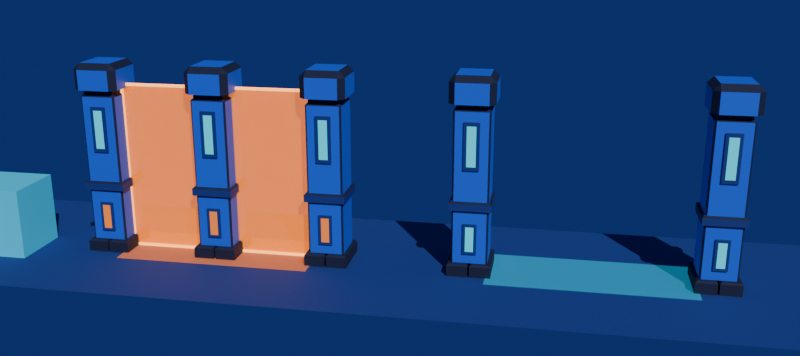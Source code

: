 # Source: core_lock_pillar.blend  (saved by Blender 5.2.45; exported with 4.5.12 LTS)
import bpy
from mathutils import Matrix  # noqa: F401  (used for matrix-valued properties, if any)

bpy.ops.wm.read_factory_settings(use_empty=True)
scene = bpy.context.scene
scene.name = 'Scene'

# ---- collections
col_pillar = bpy.data.collections.new('Pillar'); scene.collection.children.link(col_pillar)
col_preview = bpy.data.collections.new('Preview'); scene.collection.children.link(col_preview)

# ---- materials (node trees are filled in below, after node groups)
mat_pillar_navy = bpy.data.materials.new('Pillar_Navy')
mat_pillar_blue = bpy.data.materials.new('Pillar_Blue')
mat_pillar_frame = bpy.data.materials.new('Pillar_Frame')
mat_pillar_cyan = bpy.data.materials.new('Pillar_Cyan')
mat_pillar_orange = bpy.data.materials.new('Pillar_Orange')
mat_preview_barrier = bpy.data.materials.new('Preview_Barrier')
mat_preview_barrier.surface_render_method = 'BLENDED'
mat_preview_barrier.blend_method = 'BLEND'
mat_preview_barrierline = bpy.data.materials.new('Preview_BarrierLine')
mat_preview_floorglow_closed = bpy.data.materials.new('Preview_FloorGlow_closed')
mat_preview_floorglow_closed.surface_render_method = 'BLENDED'
mat_preview_floorglow_closed.blend_method = 'BLEND'
mat_preview_orange_open = bpy.data.materials.new('Preview_Orange_open')
mat_preview_floorglow_open = bpy.data.materials.new('Preview_FloorGlow_open')
mat_preview_floorglow_open.surface_render_method = 'BLENDED'
mat_preview_floorglow_open.blend_method = 'BLEND'
mat_preview_floor = bpy.data.materials.new('Preview_Floor')
mat_preview_cubitref = bpy.data.materials.new('Preview_CubitRef')

# ---- material node trees
mat_pillar_navy.use_nodes = True; mat_pillar_navy.node_tree.nodes.clear()
_N = mat_pillar_navy.node_tree.nodes; _L = mat_pillar_navy.node_tree.links
n0 = _N.new('ShaderNodeBsdfPrincipled'); n0.name = 'Principled BSDF'; n0.location = (-200, 100)
n0.inputs[0].default_value = (0.003677, 0.008568, 0.03955, 1.0)
n0.inputs[2].default_value = 0.8
n0.inputs[10].default_value = 0.005
n0.inputs[27].default_value = (0.0, 0.0, 0.0, 1.0)
n1 = _N.new('ShaderNodeOutputMaterial'); n1.name = 'Material Output'; n1.location = (200, 100)
_L.new(n0.outputs[0], n1.inputs[0])
n1.is_active_output = True
mat_pillar_blue.use_nodes = True; mat_pillar_blue.node_tree.nodes.clear()
_N = mat_pillar_blue.node_tree.nodes; _L = mat_pillar_blue.node_tree.links
n0 = _N.new('ShaderNodeBsdfPrincipled'); n0.name = 'Principled BSDF'; n0.location = (-200, 100)
n0.inputs[0].default_value = (0.0185, 0.1248, 0.8308, 1.0)
n0.inputs[1].default_value = 0.1
n0.inputs[2].default_value = 0.55
n0.inputs[10].default_value = 0.005
n0.inputs[27].default_value = (0.0, 0.0, 0.0, 1.0)
n1 = _N.new('ShaderNodeOutputMaterial'); n1.name = 'Material Output'; n1.location = (200, 100)
_L.new(n0.outputs[0], n1.inputs[0])
n1.is_active_output = True
mat_pillar_frame.use_nodes = True; mat_pillar_frame.node_tree.nodes.clear()
_N = mat_pillar_frame.node_tree.nodes; _L = mat_pillar_frame.node_tree.links
n0 = _N.new('ShaderNodeBsdfPrincipled'); n0.name = 'Principled BSDF'; n0.location = (-200, 100)
n0.inputs[0].default_value = (0.008023, 0.02956, 0.1946, 1.0)
n0.inputs[2].default_value = 0.7
n0.inputs[10].default_value = 0.005
n0.inputs[27].default_value = (0.0, 0.0, 0.0, 1.0)
n1 = _N.new('ShaderNodeOutputMaterial'); n1.name = 'Material Output'; n1.location = (200, 100)
_L.new(n0.outputs[0], n1.inputs[0])
n1.is_active_output = True
mat_pillar_cyan.use_nodes = True; mat_pillar_cyan.node_tree.nodes.clear()
_N = mat_pillar_cyan.node_tree.nodes; _L = mat_pillar_cyan.node_tree.links
n0 = _N.new('ShaderNodeBsdfPrincipled'); n0.name = 'Principled BSDF'; n0.location = (-200, 100)
n0.inputs[0].default_value = (0.003677, 0.008568, 0.03955, 1.0)
n0.inputs[10].default_value = 0.005
n0.inputs[27].default_value = (0.02624, 0.7605, 1.0, 1.0)
n0.inputs[28].default_value = 1.0
n1 = _N.new('ShaderNodeOutputMaterial'); n1.name = 'Material Output'; n1.location = (200, 100)
_L.new(n0.outputs[0], n1.inputs[0])
n1.is_active_output = True
mat_pillar_orange.use_nodes = True; mat_pillar_orange.node_tree.nodes.clear()
_N = mat_pillar_orange.node_tree.nodes; _L = mat_pillar_orange.node_tree.links
n0 = _N.new('ShaderNodeBsdfPrincipled'); n0.name = 'Principled BSDF'; n0.location = (-200, 100)
n0.inputs[0].default_value = (0.003677, 0.008568, 0.03955, 1.0)
n0.inputs[10].default_value = 0.005
n0.inputs[27].default_value = (1.0, 0.2542, 0.0137, 1.0)
n0.inputs[28].default_value = 1.0
n1 = _N.new('ShaderNodeOutputMaterial'); n1.name = 'Material Output'; n1.location = (200, 100)
_L.new(n0.outputs[0], n1.inputs[0])
n1.is_active_output = True
mat_preview_barrier.use_nodes = True; mat_preview_barrier.node_tree.nodes.clear()
_N = mat_preview_barrier.node_tree.nodes; _L = mat_preview_barrier.node_tree.links
n0 = _N.new('ShaderNodeBsdfPrincipled'); n0.name = 'Principled BSDF'; n0.location = (-200, 100)
n0.inputs[0].default_value = (1.0, 0.2542, 0.0137, 1.0)
n0.inputs[4].default_value = 0.4
n0.inputs[10].default_value = 0.005
n0.inputs[27].default_value = (1.0, 0.2542, 0.0137, 1.0)
n0.inputs[28].default_value = 1.2
n1 = _N.new('ShaderNodeOutputMaterial'); n1.name = 'Material Output'; n1.location = (200, 100)
_L.new(n0.outputs[0], n1.inputs[0])
n1.is_active_output = True
mat_preview_barrierline.use_nodes = True; mat_preview_barrierline.node_tree.nodes.clear()
_N = mat_preview_barrierline.node_tree.nodes; _L = mat_preview_barrierline.node_tree.links
n0 = _N.new('ShaderNodeBsdfPrincipled'); n0.name = 'Principled BSDF'; n0.location = (-200, 100)
n0.inputs[0].default_value = (1.0, 0.2542, 0.0137, 1.0)
n0.inputs[10].default_value = 0.005
n0.inputs[27].default_value = (1.0, 0.4397, 0.1022, 1.0)
n0.inputs[28].default_value = 2.5
n1 = _N.new('ShaderNodeOutputMaterial'); n1.name = 'Material Output'; n1.location = (200, 100)
_L.new(n0.outputs[0], n1.inputs[0])
n1.is_active_output = True
mat_preview_floorglow_closed.use_nodes = True; mat_preview_floorglow_closed.node_tree.nodes.clear()
_N = mat_preview_floorglow_closed.node_tree.nodes; _L = mat_preview_floorglow_closed.node_tree.links
n0 = _N.new('ShaderNodeBsdfPrincipled'); n0.name = 'Principled BSDF'; n0.location = (-200, 100)
n0.inputs[0].default_value = (1.0, 0.2542, 0.0137, 1.0)
n0.inputs[4].default_value = 0.35
n0.inputs[10].default_value = 0.005
n0.inputs[27].default_value = (1.0, 0.2542, 0.0137, 1.0)
n0.inputs[28].default_value = 1.0
n1 = _N.new('ShaderNodeOutputMaterial'); n1.name = 'Material Output'; n1.location = (200, 100)
_L.new(n0.outputs[0], n1.inputs[0])
n1.is_active_output = True
mat_preview_orange_open.use_nodes = True; mat_preview_orange_open.node_tree.nodes.clear()
_N = mat_preview_orange_open.node_tree.nodes; _L = mat_preview_orange_open.node_tree.links
n0 = _N.new('ShaderNodeBsdfPrincipled'); n0.name = 'Principled BSDF'; n0.location = (-200, 100)
n0.inputs[0].default_value = (0.003677, 0.008568, 0.03955, 1.0)
n0.inputs[10].default_value = 0.005
n0.inputs[27].default_value = (0.02624, 0.7605, 1.0, 1.0)
n0.inputs[28].default_value = 1.0
n1 = _N.new('ShaderNodeOutputMaterial'); n1.name = 'Material Output'; n1.location = (200, 100)
_L.new(n0.outputs[0], n1.inputs[0])
n1.is_active_output = True
mat_preview_floorglow_open.use_nodes = True; mat_preview_floorglow_open.node_tree.nodes.clear()
_N = mat_preview_floorglow_open.node_tree.nodes; _L = mat_preview_floorglow_open.node_tree.links
n0 = _N.new('ShaderNodeBsdfPrincipled'); n0.name = 'Principled BSDF'; n0.location = (-200, 100)
n0.inputs[0].default_value = (0.02624, 0.7605, 1.0, 1.0)
n0.inputs[4].default_value = 0.18
n0.inputs[10].default_value = 0.005
n0.inputs[27].default_value = (0.02624, 0.7605, 1.0, 1.0)
n0.inputs[28].default_value = 1.0
n1 = _N.new('ShaderNodeOutputMaterial'); n1.name = 'Material Output'; n1.location = (200, 100)
_L.new(n0.outputs[0], n1.inputs[0])
n1.is_active_output = True
mat_preview_floor.use_nodes = True; mat_preview_floor.node_tree.nodes.clear()
_N = mat_preview_floor.node_tree.nodes; _L = mat_preview_floor.node_tree.links
n0 = _N.new('ShaderNodeBsdfPrincipled'); n0.name = 'Principled BSDF'; n0.location = (-200, 100)
n0.inputs[0].default_value = (0.01096, 0.04231, 0.2346, 1.0)
n0.inputs[2].default_value = 0.8
n0.inputs[10].default_value = 0.005
n0.inputs[27].default_value = (0.0, 0.0, 0.0, 1.0)
n1 = _N.new('ShaderNodeOutputMaterial'); n1.name = 'Material Output'; n1.location = (200, 100)
_L.new(n0.outputs[0], n1.inputs[0])
n1.is_active_output = True
mat_preview_cubitref.use_nodes = True; mat_preview_cubitref.node_tree.nodes.clear()
_N = mat_preview_cubitref.node_tree.nodes; _L = mat_preview_cubitref.node_tree.links
n0 = _N.new('ShaderNodeBsdfPrincipled'); n0.name = 'Principled BSDF'; n0.location = (-200, 100)
n0.inputs[0].default_value = (0.02624, 0.7605, 1.0, 1.0)
n0.inputs[2].default_value = 0.6
n0.inputs[10].default_value = 0.005
n0.inputs[27].default_value = (0.0, 0.0, 0.0, 1.0)
n1 = _N.new('ShaderNodeOutputMaterial'); n1.name = 'Material Output'; n1.location = (200, 100)
_L.new(n0.outputs[0], n1.inputs[0])
n1.is_active_output = True

# ---- world
world_pillarworld = bpy.data.worlds.new('PillarWorld'); scene.world = world_pillarworld
world_pillarworld.use_nodes = True; world_pillarworld.node_tree.nodes.clear()
_N = world_pillarworld.node_tree.nodes; _L = world_pillarworld.node_tree.links
n0 = _N.new('ShaderNodeBackground'); n0.name = 'Background'; n0.location = (-200, 100)
n0.inputs[0].default_value = (0.01033, 0.02843, 0.147, 1.0)
n1 = _N.new('ShaderNodeOutputWorld'); n1.name = 'World Output'; n1.location = (200, 100)
_L.new(n0.outputs[0], n1.inputs[0])
n1.is_active_output = True

# ---- cameras
cam_previewcam = bpy.data.cameras.new('PreviewCam')
cam_previewcam.lens = 40.0

# ---- lights
light_previewsun = bpy.data.lights.new('PreviewSun', 'SUN')
light_previewsun.energy = 3.0

# ---- meshes
me_pillar_body = bpy.data.meshes.new('Pillar_Body')
me_pillar_body.from_pydata([(-0.24, -0.28, 0.0), (0.17, 0.19, 1.9), (-0.24, 0.28, 0.0), (0.01, 0.28, 0.0), (-0.01, -0.28, 0.0), (0.23, 0.25, 0.74), (-0.01, 0.28, 0.0), (0.01, -0.28, 0.0), (-0.22, -0.26, 0.14), (-0.24, -0.28, 0.12), (-0.22, 0.26, 0.14), (-0.24, 0.28, 0.12), (-0.03, -0.26, 0.14), (-0.01, -0.28, 0.12), (-0.03, 0.26, 0.14), (-0.01, 0.28, 0.12), (0.24, -0.28, 0.0), (0.17, 0.19, 1.84), (0.24, 0.28, 0.0), (0.23, -0.25, 0.74), (0.03, 0.26, 0.14), (0.01, 0.28, 0.12), (0.03, -0.26, 0.14), (0.01, -0.28, 0.12), (0.22, -0.26, 0.14), (0.24, -0.28, 0.12), (0.22, 0.26, 0.14), (0.24, 0.28, 0.12), (0.17, -0.19, 1.9), (-0.23, 0.25, 0.74), (0.17, -0.19, 1.84), (-0.23, -0.25, 0.74), (-0.18, 0.2, 0.74), (-0.18, 0.22, 0.72), (-0.2, 0.2, 0.72), (-0.2, 0.2, 0.14), (-0.18, 0.22, 0.14), (-0.18, -0.22, 0.72), (-0.18, -0.2, 0.74), (-0.2, -0.2, 0.72), (-0.18, -0.22, 0.14), (-0.2, -0.2, 0.14), (0.2, -0.2, 0.14), (0.18, -0.22, 0.14), (0.18, -0.2, 0.74), (0.18, -0.22, 0.72), (0.2, -0.2, 0.72), (0.18, 0.22, 0.14), (0.2, 0.2, 0.14), (0.18, 0.2, 0.74), (0.2, 0.2, 0.72), (0.18, 0.22, 0.72), (0.21, 0.23, 0.84), (0.23, 0.25, 0.82), (0.21, -0.23, 0.84), (0.23, -0.25, 0.82), (-0.21, 0.23, 0.84), (-0.23, 0.25, 0.82), (-0.21, -0.23, 0.84), (-0.23, -0.25, 0.82), (-0.17, 0.19, 1.9), (-0.17, 0.19, 1.84), (-0.17, -0.19, 1.9), (-0.17, -0.19, 1.84), (-0.18, 0.2, 1.84), (-0.18, 0.22, 1.82), (-0.2, 0.2, 1.82), (-0.2, 0.2, 0.84), (-0.18, 0.22, 0.84), (-0.18, -0.22, 1.82), (-0.18, -0.2, 1.84), (-0.2, -0.2, 1.82), (-0.18, -0.22, 0.84), (-0.2, -0.2, 0.84), (0.2, -0.2, 0.84), (0.18, -0.22, 0.84), (0.18, -0.2, 1.84), (0.18, -0.22, 1.82), (0.2, -0.2, 1.82), (0.18, 0.22, 0.84), (0.2, 0.2, 0.84), (0.18, 0.2, 1.84), (0.2, 0.2, 1.82), (0.18, 0.22, 1.82), (0.075, 0.24, 0.59), (0.075, 0.24, 0.25), (0.075, -0.24, 0.59), (0.075, -0.24, 0.25), (-0.075, 0.24, 0.59), (-0.075, 0.24, 0.25), (-0.075, -0.24, 0.59), (-0.075, -0.24, 0.25), (-0.18, -0.28, 1.9), (-0.25, -0.21, 1.9), (-0.18, -0.28, 2.13), (-0.18, -0.21, 2.2), (-0.25, -0.21, 2.13), (-0.25, 0.21, 1.9), (-0.18, 0.28, 1.9), (-0.18, 0.21, 2.2), (-0.18, 0.28, 2.13), (-0.25, 0.21, 2.13), (0.25, -0.21, 1.9), (0.18, -0.28, 1.9), (0.18, -0.21, 2.2), (0.18, -0.28, 2.13), (0.25, -0.21, 2.13), (0.18, 0.28, 1.9), (0.25, 0.21, 1.9), (0.18, 0.21, 2.2), (0.25, 0.21, 2.13), (0.18, 0.28, 2.13), (-0.085, -0.24, 1.19), (-0.085, -0.24, 1.71), (-0.085, 0.24, 1.19), (-0.085, 0.24, 1.71), (0.085, -0.24, 1.19), (0.085, -0.24, 1.71), (0.085, 0.24, 1.19), (0.085, 0.24, 1.71)], [], [(61, 60, 1, 17), (3, 18, 16, 7), (30, 28, 62, 63), (29, 5, 19, 31), (2, 6, 4, 0), (63, 62, 60, 61), (8, 10, 11, 9), (10, 14, 15, 11), (14, 12, 13, 15), (12, 8, 9, 13), (4, 13, 9, 0), (0, 9, 11, 2), (14, 10, 8, 12), (2, 11, 15, 6), (6, 15, 13, 4), (61, 17, 30, 63), (22, 20, 21, 23), (20, 26, 27, 21), (26, 24, 25, 27), (24, 22, 23, 25), (26, 20, 22, 24), (7, 23, 21, 3), (3, 21, 27, 18), (16, 25, 23, 7), (18, 27, 25, 16), (1, 60, 62, 28), (32, 33, 34), (37, 38, 39), (44, 45, 46), (49, 50, 51), (50, 48, 47, 51), (32, 49, 51, 33), (38, 32, 34, 39), (40, 37, 39, 41), (33, 36, 35, 34), (49, 44, 46, 50), (45, 43, 42, 46), (44, 38, 37, 45), (49, 32, 38, 44), (41, 39, 34, 35), (36, 33, 51, 47), (35, 36, 47, 48, 42, 43, 40, 41), (43, 45, 37, 40), (48, 50, 46, 42), (52, 54, 55, 53), (54, 58, 59, 55), (58, 56, 57, 59), (56, 52, 53, 57), (52, 56, 58, 54), (29, 57, 53, 5), (5, 53, 55, 19), (19, 55, 59, 31), (31, 59, 57, 29), (17, 1, 28, 30), (64, 65, 66), (69, 70, 71), (76, 77, 78), (81, 82, 83), (64, 81, 83, 65), (72, 69, 71, 73), (65, 68, 67, 66), (82, 80, 79, 83), (70, 64, 66, 71), (81, 76, 78, 82), (77, 75, 74, 78), (76, 70, 69, 77), (81, 64, 70, 76), (73, 71, 66, 67), (68, 65, 83, 79), (67, 68, 79, 80, 74, 75, 72, 73), (75, 77, 69, 72), (80, 82, 78, 74), (85, 84, 86, 87), (91, 90, 88, 89), (84, 88, 90, 86), (89, 85, 87, 91), (87, 86, 90, 91), (89, 88, 84, 85), (94, 95, 96), (99, 100, 101), (104, 105, 106), (109, 110, 111), (92, 94, 96, 93), (95, 99, 101, 96), (100, 98, 97, 101), (99, 109, 111, 100), (110, 108, 107, 111), (109, 104, 106, 110), (105, 103, 102, 106), (104, 95, 94, 105), (97, 98, 107, 108, 102, 103, 92, 93), (93, 96, 101, 97), (103, 105, 94, 92), (109, 99, 95, 104), (98, 100, 111, 107), (108, 110, 106, 102), (112, 113, 115, 114), (114, 115, 119, 118), (118, 119, 117, 116), (116, 117, 113, 112), (114, 118, 116, 112), (119, 115, 113, 117)])
me_pillar_body.polygons.foreach_set('material_index', [0, 0, 0, 2, 0, 0, 0, 0, 0, 0, 0, 0, 0, 0, 0, 0, 0, 0, 0, 0, 0, 0, 0, 0, 0, 0, 0, 0, 0, 0, 0, 0, 0, 0, 0, 0, 0, 0, 1, 1, 1, 1, 1, 1, 0, 0, 0, 0, 2, 2, 2, 2, 2, 0, 0, 0, 0, 0, 0, 0, 0, 0, 0, 0, 0, 0, 1, 1, 1, 1, 1, 1, 2, 2, 2, 2, 2, 2, 0, 0, 0, 0, 0, 0, 0, 0, 0, 0, 0, 0, 1, 1, 1, 1, 1, 1, 2, 2, 2, 2, 2, 2])
me_pillar_body.materials.append(mat_pillar_navy)
me_pillar_body.materials.append(mat_pillar_blue)
me_pillar_body.materials.append(mat_pillar_frame)
me_pillar_body.update()
me_pillar_windows = bpy.data.meshes.new('Pillar_Windows')
me_pillar_windows.from_pydata([(-0.045, -0.2415, 0.28), (0.045, -0.2415, 0.28), (0.045, -0.2415, 0.56), (-0.045, -0.2415, 0.56), (-0.05, -0.2415, 1.23), (0.05, -0.2415, 1.23), (0.05, -0.2415, 1.67), (-0.05, -0.2415, 1.67), (-0.045, 0.2415, 0.56), (0.045, 0.2415, 0.56), (0.045, 0.2415, 0.28), (-0.045, 0.2415, 0.28), (-0.05, 0.2415, 1.67), (0.05, 0.2415, 1.67), (0.05, 0.2415, 1.23), (-0.05, 0.2415, 1.23)], [], [(0, 1, 2, 3), (4, 5, 6, 7), (8, 9, 10, 11), (12, 13, 14, 15)])
me_pillar_windows.polygons.foreach_set('material_index', [1, 0, 1, 0])
me_pillar_windows.materials.append(mat_pillar_cyan)
me_pillar_windows.materials.append(mat_pillar_orange)
me_pillar_windows.update()
me_door_closed_barrier = bpy.data.meshes.new('Door_closed_barrier')
me_door_closed_barrier.from_pydata([(-1.12, -0.01, 0.0), (-1.12, -0.01, 1.95), (-1.12, 0.01, 0.0), (-1.12, 0.01, 1.95), (1.12, -0.01, 0.0), (1.12, -0.01, 1.95), (1.12, 0.01, 0.0), (1.12, 0.01, 1.95)], [], [(0, 1, 3, 2), (2, 3, 7, 6), (6, 7, 5, 4), (4, 5, 1, 0), (2, 6, 4, 0), (7, 3, 1, 5)])
me_door_closed_barrier.materials.append(mat_preview_barrier)
me_door_closed_barrier.update()
me_door_closed_edge = bpy.data.meshes.new('Door_closed_edge')
me_door_closed_edge.from_pydata([(-1.12, -0.0125, 0.0), (-1.12, -0.0125, 0.03), (-1.12, 0.0125, 0.0), (-1.12, 0.0125, 0.03), (1.12, -0.0125, 0.0), (1.12, -0.0125, 0.03), (1.12, 0.0125, 0.0), (1.12, 0.0125, 0.03)], [], [(0, 1, 3, 2), (2, 3, 7, 6), (6, 7, 5, 4), (4, 5, 1, 0), (2, 6, 4, 0), (7, 3, 1, 5)])
me_door_closed_edge.materials.append(mat_preview_barrierline)
me_door_closed_edge.update()
me_door_closed_edge_001 = bpy.data.meshes.new('Door_closed_edge.001')
me_door_closed_edge_001.from_pydata([(-1.12, -0.0125, 1.92), (-1.12, -0.0125, 1.95), (-1.12, 0.0125, 1.92), (-1.12, 0.0125, 1.95), (1.12, -0.0125, 1.92), (1.12, -0.0125, 1.95), (1.12, 0.0125, 1.92), (1.12, 0.0125, 1.95)], [], [(0, 1, 3, 2), (2, 3, 7, 6), (6, 7, 5, 4), (4, 5, 1, 0), (2, 6, 4, 0), (7, 3, 1, 5)])
me_door_closed_edge_001.materials.append(mat_preview_barrierline)
me_door_closed_edge_001.update()
me_door_closed_edge_002 = bpy.data.meshes.new('Door_closed_edge.002')
me_door_closed_edge_002.from_pydata([(-1.12, -0.0125, 0.0), (-1.12, -0.0125, 1.95), (-1.12, 0.0125, 0.0), (-1.12, 0.0125, 1.95), (-1.09, -0.0125, 0.0), (-1.09, -0.0125, 1.95), (-1.09, 0.0125, 0.0), (-1.09, 0.0125, 1.95)], [], [(0, 1, 3, 2), (2, 3, 7, 6), (6, 7, 5, 4), (4, 5, 1, 0), (2, 6, 4, 0), (7, 3, 1, 5)])
me_door_closed_edge_002.materials.append(mat_preview_barrierline)
me_door_closed_edge_002.update()
me_door_closed_edge_003 = bpy.data.meshes.new('Door_closed_edge.003')
me_door_closed_edge_003.from_pydata([(1.09, -0.0125, 0.0), (1.09, -0.0125, 1.95), (1.09, 0.0125, 0.0), (1.09, 0.0125, 1.95), (1.12, -0.0125, 0.0), (1.12, -0.0125, 1.95), (1.12, 0.0125, 0.0), (1.12, 0.0125, 1.95)], [], [(0, 1, 3, 2), (2, 3, 7, 6), (6, 7, 5, 4), (4, 5, 1, 0), (2, 6, 4, 0), (7, 3, 1, 5)])
me_door_closed_edge_003.materials.append(mat_preview_barrierline)
me_door_closed_edge_003.update()
me_door_closed_floorglow = bpy.data.meshes.new('Door_closed_floorglow')
me_door_closed_floorglow.from_pydata([(-1.12, -0.45, 0.003), (1.12, -0.45, 0.003), (1.12, 0.45, 0.003), (-1.12, 0.45, 0.003)], [], [(0, 1, 2, 3)])
me_door_closed_floorglow.materials.append(mat_preview_floorglow_closed)
me_door_closed_floorglow.update()
me_pillar_windows_open = bpy.data.meshes.new('Pillar_Windows_open')
me_pillar_windows_open.from_pydata([(-0.045, -0.2415, 0.28), (0.045, -0.2415, 0.28), (0.045, -0.2415, 0.56), (-0.045, -0.2415, 0.56), (-0.05, -0.2415, 1.23), (0.05, -0.2415, 1.23), (0.05, -0.2415, 1.67), (-0.05, -0.2415, 1.67), (-0.045, 0.2415, 0.56), (0.045, 0.2415, 0.56), (0.045, 0.2415, 0.28), (-0.045, 0.2415, 0.28), (-0.05, 0.2415, 1.67), (0.05, 0.2415, 1.67), (0.05, 0.2415, 1.23), (-0.05, 0.2415, 1.23)], [], [(0, 1, 2, 3), (4, 5, 6, 7), (8, 9, 10, 11), (12, 13, 14, 15)])
me_pillar_windows_open.polygons.foreach_set('material_index', [1, 0, 1, 0])
me_pillar_windows_open.materials.append(mat_pillar_cyan)
me_pillar_windows_open.materials.append(mat_preview_orange_open)
me_pillar_windows_open.update()
me_door_open_floorglow = bpy.data.meshes.new('Door_open_floorglow')
me_door_open_floorglow.from_pydata([(-1.12, -0.45, 0.003), (1.12, -0.45, 0.003), (1.12, 0.45, 0.003), (-1.12, 0.45, 0.003)], [], [(0, 1, 2, 3)])
me_door_open_floorglow.materials.append(mat_preview_floorglow_open)
me_door_open_floorglow.update()
me_preview_floor = bpy.data.meshes.new('Preview_Floor')
me_preview_floor.from_pydata([(-3.2, -1.4, -0.002), (7.4, -1.4, -0.002), (7.4, 1.4, -0.002), (-3.2, 1.4, -0.002)], [], [(0, 1, 2, 3)])
me_preview_floor.materials.append(mat_preview_floor)
me_preview_floor.update()
me_preview_cubitref = bpy.data.meshes.new('Preview_CubitRef')
me_preview_cubitref.from_pydata([(-0.35, -0.35, 0.0), (-0.35, -0.35, 0.8), (-0.35, 0.35, 0.0), (-0.35, 0.35, 0.8), (0.35, -0.35, 0.0), (0.35, -0.35, 0.8), (0.35, 0.35, 0.0), (0.35, 0.35, 0.8)], [], [(0, 1, 3, 2), (2, 3, 7, 6), (6, 7, 5, 4), (4, 5, 1, 0), (2, 6, 4, 0), (7, 3, 1, 5)])
me_preview_cubitref.materials.append(mat_preview_cubitref)
me_preview_cubitref.update()

# ---- objects
ob_corelockpillar = bpy.data.objects.new('CoreLockPillar', None)
ob_pillar_body = bpy.data.objects.new('Pillar_Body', me_pillar_body)
ob_pillar_windows = bpy.data.objects.new('Pillar_Windows', me_pillar_windows)
ob_door_closed = bpy.data.objects.new('Door_closed', None)
ob_door_closed_l = bpy.data.objects.new('Door_closed_L', me_pillar_body)
ob_door_closed_lwin = bpy.data.objects.new('Door_closed_Lwin', me_pillar_windows)
ob_door_closed_r = bpy.data.objects.new('Door_closed_R', me_pillar_body)
ob_door_closed_rwin = bpy.data.objects.new('Door_closed_Rwin', me_pillar_windows)
ob_door_closed_barrier = bpy.data.objects.new('Door_closed_barrier', me_door_closed_barrier)
ob_door_closed_edge = bpy.data.objects.new('Door_closed_edge', me_door_closed_edge)
ob_door_closed_edge_001 = bpy.data.objects.new('Door_closed_edge.001', me_door_closed_edge_001)
ob_door_closed_edge_002 = bpy.data.objects.new('Door_closed_edge.002', me_door_closed_edge_002)
ob_door_closed_edge_003 = bpy.data.objects.new('Door_closed_edge.003', me_door_closed_edge_003)
ob_door_closed_floorglow = bpy.data.objects.new('Door_closed_floorglow', me_door_closed_floorglow)
ob_door_open = bpy.data.objects.new('Door_open', None)
ob_door_open_l = bpy.data.objects.new('Door_open_L', me_pillar_body)
ob_door_open_lwin = bpy.data.objects.new('Door_open_Lwin', me_pillar_windows_open)
ob_door_open_r = bpy.data.objects.new('Door_open_R', me_pillar_body)
ob_door_open_rwin = bpy.data.objects.new('Door_open_Rwin', me_pillar_windows_open)
ob_door_open_floorglow = bpy.data.objects.new('Door_open_floorglow', me_door_open_floorglow)
ob_preview_floor = bpy.data.objects.new('Preview_Floor', me_preview_floor)
ob_preview_cubitref = bpy.data.objects.new('Preview_CubitRef', me_preview_cubitref)
ob_previewcam = bpy.data.objects.new('PreviewCam', cam_previewcam)
ob_previewsun = bpy.data.objects.new('PreviewSun', light_previewsun)

# ---- transforms, parenting, visibility, modifiers, constraints
ob_corelockpillar.location = (0.0, 0.0, 0.0)
ob_pillar_body.parent = ob_corelockpillar
ob_pillar_body.location = (0.0, 0.0, 0.0)
ob_pillar_windows.parent = ob_corelockpillar
ob_pillar_windows.location = (0.0, 0.0, 0.0)
ob_door_closed.location = (0.0, 0.0, 0.0)
ob_door_closed_l.parent = ob_door_closed
ob_door_closed_l.location = (-1.3, 0.0, 0.0)
ob_door_closed_lwin.parent = ob_door_closed
ob_door_closed_lwin.location = (-1.3, 0.0, 0.0)
ob_door_closed_r.parent = ob_door_closed
ob_door_closed_r.location = (1.3, 0.0, 0.0)
ob_door_closed_r.rotation_euler = (0.0, 0.0, 3.142)
ob_door_closed_rwin.parent = ob_door_closed
ob_door_closed_rwin.location = (1.3, 0.0, 0.0)
ob_door_closed_rwin.rotation_euler = (0.0, 0.0, 3.142)
ob_door_closed_barrier.parent = ob_door_closed
ob_door_closed_barrier.location = (0.0, 0.0, 0.0)
ob_door_closed_edge.parent = ob_door_closed
ob_door_closed_edge.location = (0.0, 0.0, 0.0)
ob_door_closed_edge_001.parent = ob_door_closed
ob_door_closed_edge_001.location = (0.0, 0.0, 0.0)
ob_door_closed_edge_002.parent = ob_door_closed
ob_door_closed_edge_002.location = (0.0, 0.0, 0.0)
ob_door_closed_edge_003.parent = ob_door_closed
ob_door_closed_edge_003.location = (0.0, 0.0, 0.0)
ob_door_closed_floorglow.parent = ob_door_closed
ob_door_closed_floorglow.location = (0.0, 0.0, 0.0)
ob_door_open.location = (4.2, 0.0, 0.0)
ob_door_open_l.parent = ob_door_open
ob_door_open_l.location = (-1.3, 0.0, 0.0)
ob_door_open_lwin.parent = ob_door_open
ob_door_open_lwin.location = (-1.3, 0.0, 0.0)
ob_door_open_r.parent = ob_door_open
ob_door_open_r.location = (1.3, 0.0, 0.0)
ob_door_open_r.rotation_euler = (0.0, 0.0, 3.142)
ob_door_open_rwin.parent = ob_door_open
ob_door_open_rwin.location = (1.3, 0.0, 0.0)
ob_door_open_rwin.rotation_euler = (0.0, 0.0, 3.142)
ob_door_open_floorglow.parent = ob_door_open
ob_door_open_floorglow.location = (0.0, 0.0, 0.0)
ob_preview_floor.location = (0.0, 0.0, 0.0)
ob_preview_cubitref.location = (-2.5, -0.3, 0.0)
ob_previewcam.location = (3.8, -9.2, 3.8)
ob_previewcam.rotation_euler = (1.28, 1.325e-08, 0.1827)
ob_previewsun.location = (0.0, 0.0, 4.0)
ob_previewsun.rotation_euler = (0.8727, 0.0, 0.5236)

# ---- collection membership
col_pillar.objects.link(ob_corelockpillar)
col_pillar.objects.link(ob_pillar_body)
col_pillar.objects.link(ob_pillar_windows)
col_preview.objects.link(ob_door_closed)
col_preview.objects.link(ob_door_closed_l)
col_preview.objects.link(ob_door_closed_lwin)
col_preview.objects.link(ob_door_closed_r)
col_preview.objects.link(ob_door_closed_rwin)
col_preview.objects.link(ob_door_closed_barrier)
col_preview.objects.link(ob_door_closed_edge)
col_preview.objects.link(ob_door_closed_edge_001)
col_preview.objects.link(ob_door_closed_edge_002)
col_preview.objects.link(ob_door_closed_edge_003)
col_preview.objects.link(ob_door_closed_floorglow)
col_preview.objects.link(ob_door_open)
col_preview.objects.link(ob_door_open_l)
col_preview.objects.link(ob_door_open_lwin)
col_preview.objects.link(ob_door_open_r)
col_preview.objects.link(ob_door_open_rwin)
col_preview.objects.link(ob_door_open_floorglow)
col_preview.objects.link(ob_preview_floor)
col_preview.objects.link(ob_preview_cubitref)
col_preview.objects.link(ob_previewcam)
col_preview.objects.link(ob_previewsun)

# ---- scene / render settings (as saved in the file)
scene.camera = ob_previewcam
scene.frame_start = 1; scene.frame_end = 250; scene.frame_set(1)
scene.render.engine = 'BLENDER_EEVEE_NEXT'
scene.render.resolution_x = 1800
scene.render.resolution_y = 800
scene.render.bake_bias = 0.0
scene.render.bake_samples = 0
scene.render.compositor_device = 'GPU'
scene.eevee.use_volume_custom_range = False
scene.eevee.fast_gi_thickness_near = 0.1
scene.eevee.fast_gi_thickness_far = 0.0
scene.eevee.ray_tracing_options.screen_trace_thickness = 0.1
bpy.context.view_layer.update()
